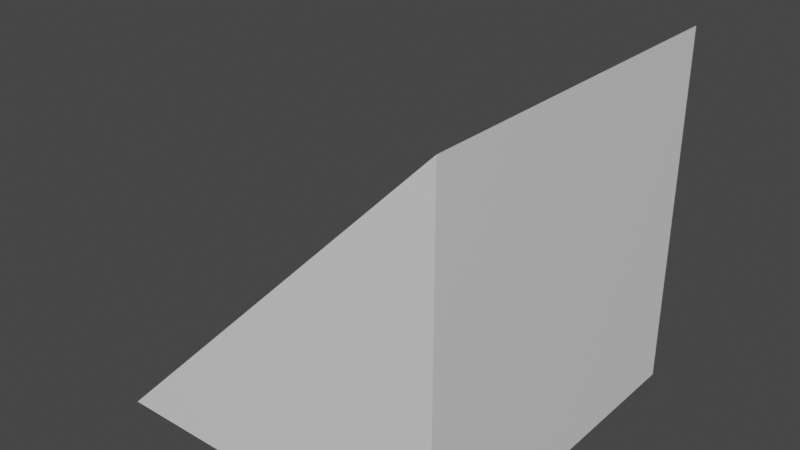 # Source: triangle.blend  (saved by Blender 2.93.21; exported with 4.5.12 LTS)
import bpy
from mathutils import Matrix  # noqa: F401  (used for matrix-valued properties, if any)

bpy.ops.wm.read_factory_settings(use_empty=True)
scene = bpy.context.scene
scene.name = 'Scene'

# ---- collections
col_collection = bpy.data.collections.new('Collection'); scene.collection.children.link(col_collection)

# ---- materials (node trees are filled in below, after node groups)
mat_material = bpy.data.materials.new('Material')
mat_material.alpha_threshold = 0.0
mat_material.use_transparent_shadow = False
mat_material.line_color = (0.0, 0.0, 0.0, 1.0)

# ---- material node trees
mat_material.use_nodes = True; mat_material.node_tree.nodes.clear()
_N = mat_material.node_tree.nodes; _L = mat_material.node_tree.links
n0 = _N.new('ShaderNodeOutputMaterial'); n0.name = 'Material Output'; n0.location = (300, 300)
n1 = _N.new('ShaderNodeBsdfPrincipled'); n1.name = 'Principled BSDF'; n1.location = (10, 300)
n1.distribution = 'GGX'
n1.subsurface_method = 'BURLEY'
n1.inputs[2].default_value = 0.4
n1.inputs[3].default_value = 1.45
n1.inputs[27].default_value = (0.0, 0.0, 0.0, 1.0)
n1.inputs[28].default_value = 1.0
_L.new(n1.outputs[0], n0.inputs[0])
n0.is_active_output = True

# ---- world
world_world = bpy.data.worlds.new('World'); scene.world = world_world
world_world.use_nodes = True; world_world.node_tree.nodes.clear()
_N = world_world.node_tree.nodes; _L = world_world.node_tree.links
n0 = _N.new('ShaderNodeOutputWorld'); n0.name = 'World Output'; n0.location = (300, 300)
n1 = _N.new('ShaderNodeBackground'); n1.name = 'Background'; n1.location = (10, 300)
n1.inputs[0].default_value = (0.05088, 0.05088, 0.05088, 1.0)
_L.new(n1.outputs[0], n0.inputs[0])
n0.is_active_output = True
world_world.color = (0.05088, 0.05088, 0.05088)
world_world.use_sun_shadow = False
world_world.sun_shadow_jitter_overblur = 0.0

# ---- meshes
me_cube = bpy.data.meshes.new('Cube')
me_cube.from_pydata([(1.0, -1.333, 1.333), (1.0, 0.6667, 1.333), (1.0, -1.333, -0.6667), (1.0, 0.6667, -0.6667), (-1.0, -1.333, -0.6667), (-1.0, 0.6667, -0.6667)], [], [(0, 1, 5, 4), (3, 2, 4, 5), (1, 0, 2, 3), (5, 1, 3), (4, 2, 0)])
_uv = me_cube.uv_layers.new(name='UVMap')
_uv.uv.foreach_set('vector', [0.625, 0.5, 0.375, 0.5, 0.375, 1.0, 0.875, 0.75, 0.375, 0.75, 0.625, 0.75, 0.625, 1.0, 0.375, 1.0, 0.375, 0.5, 0.625, 0.5, 0.625, 0.75, 0.375, 0.75, 0.125, 0.75, 0.375, 0.5, 0.375, 0.75, 0.875, 0.75, 0.625, 0.75, 0.625, 0.5])
me_cube.materials.append(mat_material)
me_cube.use_remesh_preserve_volume = False
me_cube.use_remesh_preserve_attributes = False
me_cube.use_mirror_vertex_groups = False
me_cube.update()

# ---- objects
ob_tri = bpy.data.objects.new('Tri', me_cube)

# ---- transforms, parenting, visibility, modifiers, constraints
ob_tri.location = (0.001932, 0.335, -0.3281)
ob_tri.lock_rotations_4d = False
ob_tri.empty_display_type = 'ARROWS'
ob_tri.lineart.crease_threshold = 0.0

# ---- collection membership
col_collection.objects.link(ob_tri)

# ---- scene / render settings (as saved in the file)
scene.frame_start = 1; scene.frame_end = 250; scene.frame_set(1)
scene.render.engine = 'BLENDER_EEVEE_NEXT'
scene.cycles.use_denoising = False
scene.cycles.samples = 128
scene.cycles.sampling_pattern = 'TABULATED_SOBOL'
scene.cycles.use_adaptive_sampling = False
scene.cycles.use_light_tree = False
scene.view_settings.view_transform = 'Filmic'
bpy.context.view_layer.update()

# ---- added for rendering (the .blend has no active camera and no usable light): camera, sun
cam_auto = bpy.data.cameras.new('AutoCamera')
cam_auto.lens = 50.0
cam_auto.sensor_width = 36.0
cam_auto.clip_end = 1000.0
ob_auto_camera = bpy.data.objects.new('AutoCamera', cam_auto)
scene.collection.objects.link(ob_auto_camera)
ob_auto_camera.location = (3.207, -3.84442, 2.56924)
ob_auto_camera.rotation_euler = (1.09748, -7.21219e-08, 0.694738)
scene.camera = ob_auto_camera
light_auto_sun = bpy.data.lights.new('AutoSun', 'SUN')
light_auto_sun.energy = 3.0
light_auto_sun.angle = 0.0523599
ob_auto_sun = bpy.data.objects.new('AutoSun', light_auto_sun)
scene.collection.objects.link(ob_auto_sun)
ob_auto_sun.rotation_euler = (0.872665, 0.174533, 0.523599)
bpy.context.view_layer.update()

